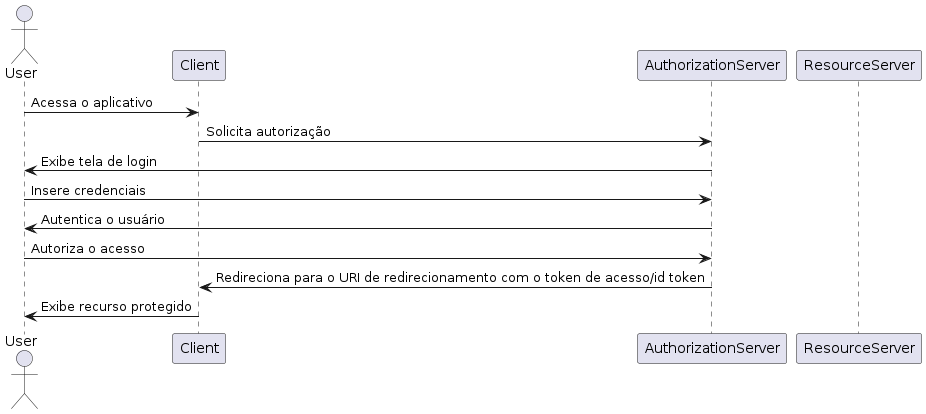

The diagram above was rendered by PlantUML. Its source (embedded in the PNG):
@startuml implicit-flow
actor User
participant Client
participant AuthorizationServer
participant ResourceServer

User -> Client: Acessa o aplicativo
Client -> AuthorizationServer: Solicita autorização
AuthorizationServer -> User: Exibe tela de login
User -> AuthorizationServer: Insere credenciais
AuthorizationServer -> User: Autentica o usuário
User -> AuthorizationServer: Autoriza o acesso
AuthorizationServer -> Client: Redireciona para o URI de redirecionamento com o token de acesso/id token
Client -> User: Exibe recurso protegido
@enduml